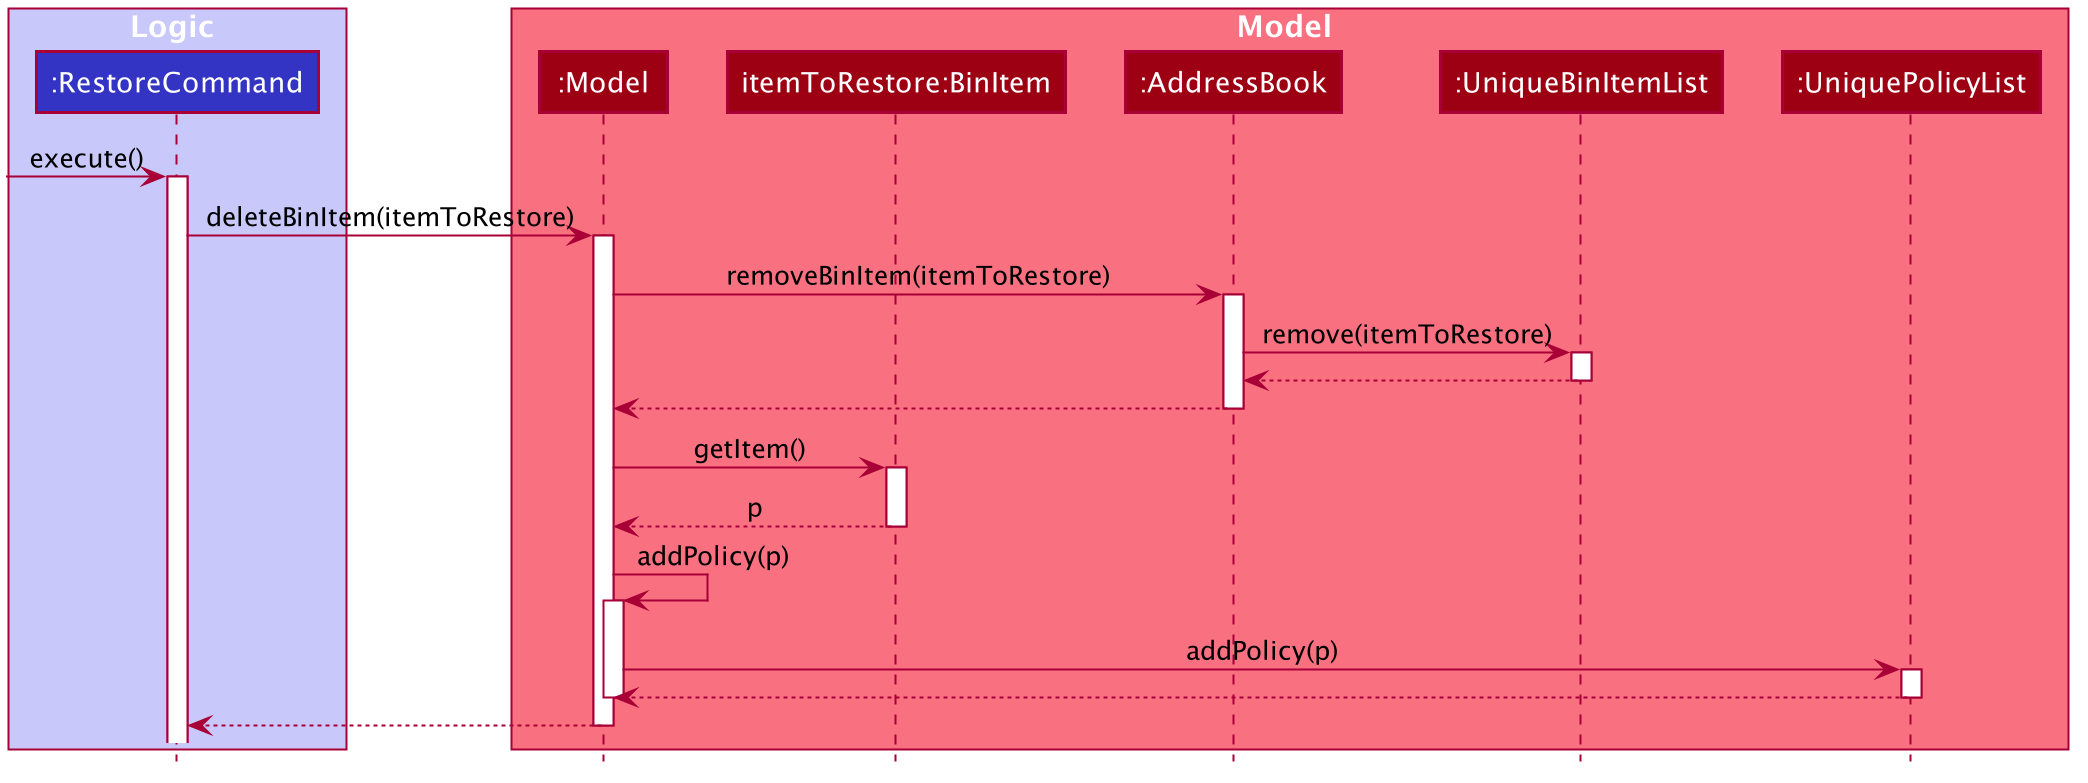

The diagram above was rendered by PlantUML. Its source (embedded in the PNG):
@startuml








skinparam BackgroundColor #FFFFFFF

skinparam Shadowing false

skinparam Class {
    FontColor #FFFFFF
    BorderThickness 1
    BorderColor #FFFFFF
    StereotypeFontColor #FFFFFF
    FontName Arial
}

skinparam Actor {
    BorderColor #000000
    Color #000000
    FontName Arial
}

skinparam Sequence {
    MessageAlign center
    BoxFontSize 15
    BoxPadding 0
    BoxFontColor #FFFFFF
    FontName Arial
}

skinparam Participant {
    FontColor #FFFFFFF
    Padding 20
}

skinparam MinClassWidth 50
skinparam ParticipantPadding 10
skinparam Shadowing false
skinparam DefaultTextAlignment center
skinparam packageStyle Rectangle

hide footbox
hide members
hide circle

box Logic #C8C8FA
participant ":RestoreCommand" as RestoreCommand #3333C4
end box

box Model #F97181
participant ":Model" as Model #9D0012
participant "itemToRestore:BinItem" as BinItem #9D0012
participant ":AddressBook" as AddressBook #9D0012
participant ":UniqueBinItemList" as UniqueBinItemList #9D0012
participant ":UniquePolicyList" as UniquePolicyList #9D0012
end box

[-> RestoreCommand : execute()
activate RestoreCommand

RestoreCommand -> Model : deleteBinItem(itemToRestore)
activate Model

Model -> AddressBook : removeBinItem(itemToRestore)
activate AddressBook

AddressBook -> UniqueBinItemList : remove(itemToRestore)
activate UniqueBinItemList

UniqueBinItemList --> AddressBook
deactivate UniqueBinItemList

AddressBook --> Model
deactivate AddressBook

Model -> BinItem : getItem()
activate BinItem

BinItem --> Model : p
deactivate BinItem

Model -> Model : addPolicy(p)
activate Model

Model -> UniquePolicyList : addPolicy(p)
activate UniquePolicyList

UniquePolicyList --> Model
deactivate UniquePolicyList
deactivate Model

Model --> RestoreCommand
deactivate Model

@enduml